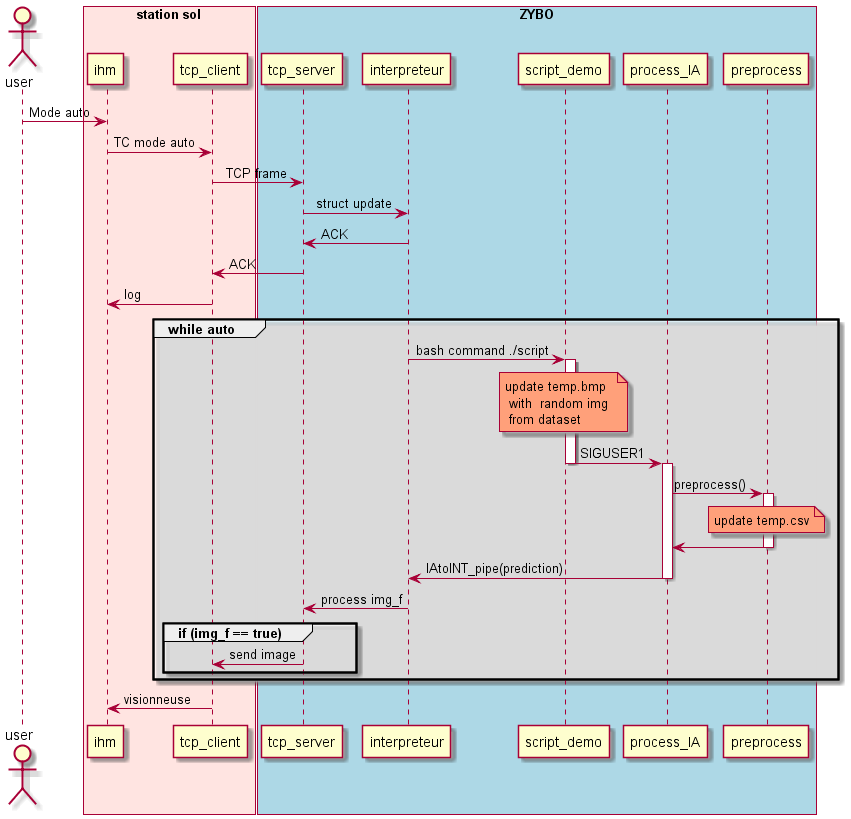

The diagram above was rendered by PlantUML. Its source (embedded in the PNG):
@startuml Sequence mode auto

skinparam SequenceGroupBodyBackgroundColor #FFFFFF90
skinparam SequenceMessageAlign reverseDirection

box "ZYBO" #LightBlue
    participant process_IA as ia order 7
    participant preprocess as pr order 8
    participant script_demo as script order 6
    participant interpreteur as int order 5
    participant tcp_server as server order 4
end box
box "station sol" #MistyRose
    participant tcp_client as client order 3
    participant ihm as ihm order 2
end box
actor user order 1
user -> ihm : Mode auto
ihm -> client : TC mode auto
client -> server : TCP frame
server -> int : struct update
int -> server : ACK 
server -> client : ACK
client -> ihm : log
    group while auto
        int -> script : bash command ./script
        activate script 
        note over script #LightSalmon:  update temp.bmp \n with  random img \n from dataset
        ' script -> script : update temp.bmp \n with  random img \n from dataset
        activate script 
        script -> ia : SIGUSER1
        deactivate script
        deactivate script
        activate ia 
        ia -> pr : preprocess()
        activate pr 
        note over pr #LightSalmon : update temp.csv 
        ' pr -> pr : update temp.csv
        pr -> ia
        deactivate pr 
        ia -> int : IAtoINT_pipe(prediction)
        deactivate ia
        int -> server : process img_f
        group if (img_f == true)
            server -> client : send image
        end
    end
    client -> ihm : visionneuse
@enduml